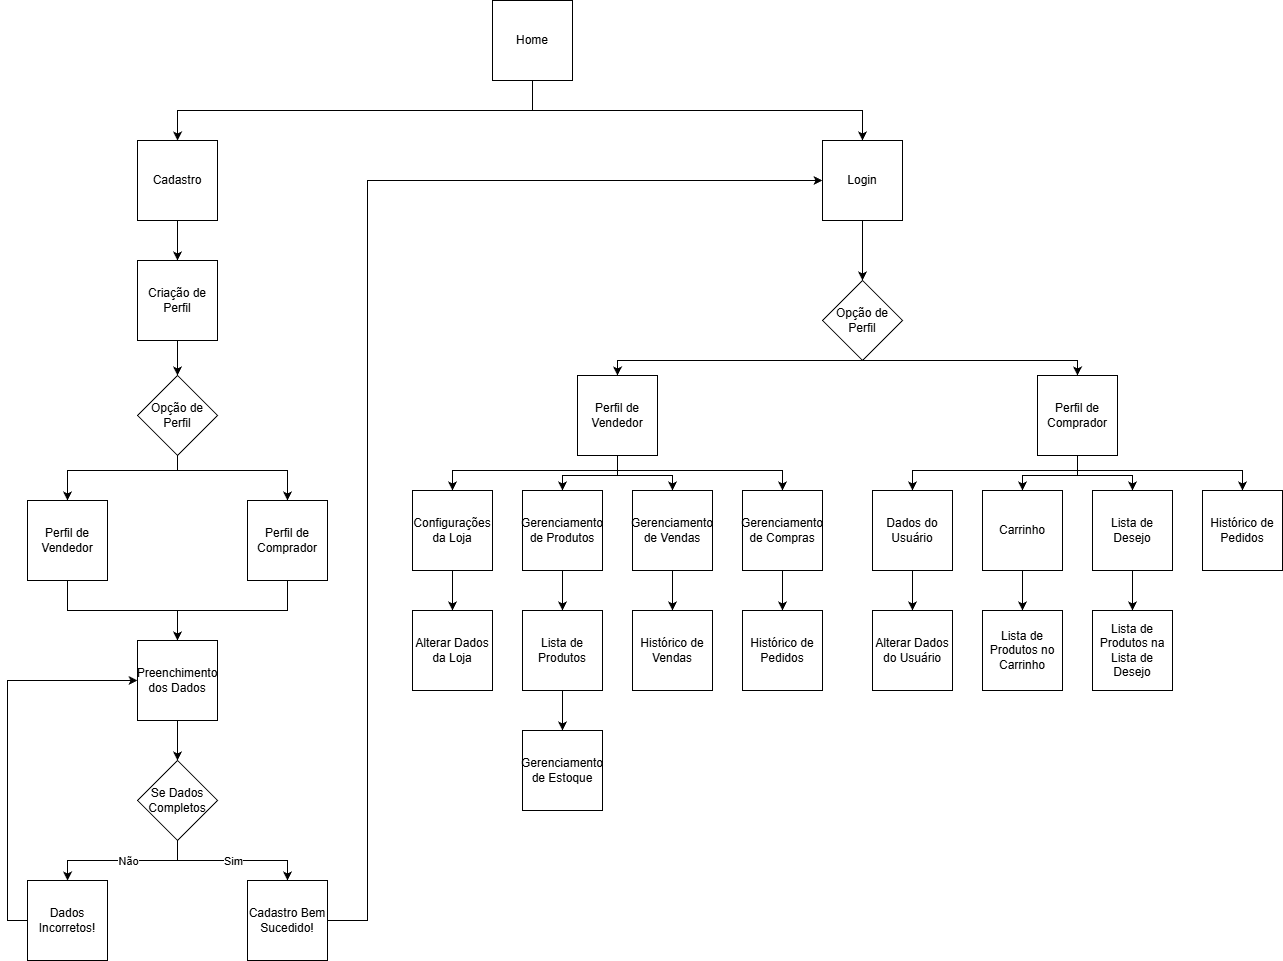

The diagram above was exported from draw.io. Its source (the exported page's mxGraphModel, read from the mxfile embedded in the PNG):
<mxGraphModel dx="1661" dy="959" grid="1" gridSize="10" guides="1" tooltips="1" connect="1" arrows="1" fold="1" page="1" pageScale="1" pageWidth="827" pageHeight="1169" math="0" shadow="0">
  <root>
    <mxCell id="0" />
    <mxCell id="1" parent="0" />
    <mxCell id="1AQhwxJv0DKV6KUlxaoP-8" style="edgeStyle=orthogonalEdgeStyle;rounded=0;orthogonalLoop=1;jettySize=auto;html=1;" edge="1" parent="1" source="l_p6n2sYaSqXcQv5Ca7N-1" target="1AQhwxJv0DKV6KUlxaoP-6">
      <mxGeometry relative="1" as="geometry" />
    </mxCell>
    <mxCell id="l_p6n2sYaSqXcQv5Ca7N-1" value="Cadastro" style="whiteSpace=wrap;html=1;aspect=fixed;" vertex="1" parent="1">
      <mxGeometry x="170" y="270" width="80" height="80" as="geometry" />
    </mxCell>
    <mxCell id="1AQhwxJv0DKV6KUlxaoP-4" style="edgeStyle=orthogonalEdgeStyle;rounded=0;orthogonalLoop=1;jettySize=auto;html=1;exitX=0.5;exitY=1;exitDx=0;exitDy=0;" edge="1" parent="1" source="1AQhwxJv0DKV6KUlxaoP-3" target="l_p6n2sYaSqXcQv5Ca7N-1">
      <mxGeometry relative="1" as="geometry" />
    </mxCell>
    <mxCell id="1AQhwxJv0DKV6KUlxaoP-36" style="edgeStyle=orthogonalEdgeStyle;rounded=0;orthogonalLoop=1;jettySize=auto;html=1;entryX=0.5;entryY=0;entryDx=0;entryDy=0;" edge="1" parent="1" source="1AQhwxJv0DKV6KUlxaoP-3" target="1AQhwxJv0DKV6KUlxaoP-30">
      <mxGeometry relative="1" as="geometry">
        <Array as="points">
          <mxPoint x="565" y="240" />
          <mxPoint x="895" y="240" />
        </Array>
      </mxGeometry>
    </mxCell>
    <mxCell id="1AQhwxJv0DKV6KUlxaoP-3" value="Home" style="whiteSpace=wrap;html=1;aspect=fixed;" vertex="1" parent="1">
      <mxGeometry x="525" y="130" width="80" height="80" as="geometry" />
    </mxCell>
    <mxCell id="1AQhwxJv0DKV6KUlxaoP-10" style="edgeStyle=orthogonalEdgeStyle;rounded=0;orthogonalLoop=1;jettySize=auto;html=1;entryX=0.5;entryY=0;entryDx=0;entryDy=0;" edge="1" parent="1" source="1AQhwxJv0DKV6KUlxaoP-6" target="1AQhwxJv0DKV6KUlxaoP-9">
      <mxGeometry relative="1" as="geometry" />
    </mxCell>
    <mxCell id="1AQhwxJv0DKV6KUlxaoP-6" value="Criação de Perfil" style="whiteSpace=wrap;html=1;aspect=fixed;" vertex="1" parent="1">
      <mxGeometry x="170" y="390" width="80" height="80" as="geometry" />
    </mxCell>
    <mxCell id="1AQhwxJv0DKV6KUlxaoP-12" style="edgeStyle=orthogonalEdgeStyle;rounded=0;orthogonalLoop=1;jettySize=auto;html=1;entryX=0.5;entryY=0;entryDx=0;entryDy=0;" edge="1" parent="1" source="1AQhwxJv0DKV6KUlxaoP-9" target="1AQhwxJv0DKV6KUlxaoP-11">
      <mxGeometry relative="1" as="geometry">
        <Array as="points">
          <mxPoint x="210" y="600" />
          <mxPoint x="100" y="600" />
        </Array>
      </mxGeometry>
    </mxCell>
    <mxCell id="1AQhwxJv0DKV6KUlxaoP-14" style="edgeStyle=orthogonalEdgeStyle;rounded=0;orthogonalLoop=1;jettySize=auto;html=1;entryX=0.5;entryY=0;entryDx=0;entryDy=0;" edge="1" parent="1" source="1AQhwxJv0DKV6KUlxaoP-9" target="1AQhwxJv0DKV6KUlxaoP-13">
      <mxGeometry relative="1" as="geometry">
        <Array as="points">
          <mxPoint x="210" y="600" />
          <mxPoint x="320" y="600" />
        </Array>
      </mxGeometry>
    </mxCell>
    <mxCell id="1AQhwxJv0DKV6KUlxaoP-9" value="Opção de Perfil" style="rhombus;whiteSpace=wrap;html=1;" vertex="1" parent="1">
      <mxGeometry x="170" y="505" width="80" height="80" as="geometry" />
    </mxCell>
    <mxCell id="1AQhwxJv0DKV6KUlxaoP-21" style="edgeStyle=orthogonalEdgeStyle;rounded=0;orthogonalLoop=1;jettySize=auto;html=1;entryX=0.5;entryY=0;entryDx=0;entryDy=0;" edge="1" parent="1" source="1AQhwxJv0DKV6KUlxaoP-11" target="1AQhwxJv0DKV6KUlxaoP-17">
      <mxGeometry relative="1" as="geometry">
        <Array as="points">
          <mxPoint x="100" y="740" />
          <mxPoint x="210" y="740" />
        </Array>
      </mxGeometry>
    </mxCell>
    <mxCell id="1AQhwxJv0DKV6KUlxaoP-11" value="Perfil de Vendedor" style="whiteSpace=wrap;html=1;aspect=fixed;" vertex="1" parent="1">
      <mxGeometry x="60" y="630" width="80" height="80" as="geometry" />
    </mxCell>
    <mxCell id="1AQhwxJv0DKV6KUlxaoP-18" style="edgeStyle=orthogonalEdgeStyle;rounded=0;orthogonalLoop=1;jettySize=auto;html=1;entryX=0.5;entryY=0;entryDx=0;entryDy=0;exitX=0.5;exitY=1;exitDx=0;exitDy=0;" edge="1" parent="1" source="1AQhwxJv0DKV6KUlxaoP-13" target="1AQhwxJv0DKV6KUlxaoP-17">
      <mxGeometry relative="1" as="geometry" />
    </mxCell>
    <mxCell id="1AQhwxJv0DKV6KUlxaoP-13" value="Perfil de Comprador" style="whiteSpace=wrap;html=1;aspect=fixed;" vertex="1" parent="1">
      <mxGeometry x="280" y="630" width="80" height="80" as="geometry" />
    </mxCell>
    <mxCell id="1AQhwxJv0DKV6KUlxaoP-23" style="edgeStyle=orthogonalEdgeStyle;rounded=0;orthogonalLoop=1;jettySize=auto;html=1;entryX=0.5;entryY=0;entryDx=0;entryDy=0;" edge="1" parent="1" source="1AQhwxJv0DKV6KUlxaoP-17" target="1AQhwxJv0DKV6KUlxaoP-22">
      <mxGeometry relative="1" as="geometry" />
    </mxCell>
    <mxCell id="1AQhwxJv0DKV6KUlxaoP-17" value="Preenchimento dos Dados" style="whiteSpace=wrap;html=1;aspect=fixed;" vertex="1" parent="1">
      <mxGeometry x="170" y="770" width="80" height="80" as="geometry" />
    </mxCell>
    <mxCell id="1AQhwxJv0DKV6KUlxaoP-25" style="edgeStyle=orthogonalEdgeStyle;rounded=0;orthogonalLoop=1;jettySize=auto;html=1;exitX=0.5;exitY=1;exitDx=0;exitDy=0;" edge="1" parent="1" source="1AQhwxJv0DKV6KUlxaoP-22" target="1AQhwxJv0DKV6KUlxaoP-24">
      <mxGeometry relative="1" as="geometry" />
    </mxCell>
    <mxCell id="1AQhwxJv0DKV6KUlxaoP-26" value="Não" style="edgeLabel;html=1;align=center;verticalAlign=middle;resizable=0;points=[];" vertex="1" connectable="0" parent="1AQhwxJv0DKV6KUlxaoP-25">
      <mxGeometry x="-0.0711" y="-3" relative="1" as="geometry">
        <mxPoint y="3" as="offset" />
      </mxGeometry>
    </mxCell>
    <mxCell id="1AQhwxJv0DKV6KUlxaoP-28" style="edgeStyle=orthogonalEdgeStyle;rounded=0;orthogonalLoop=1;jettySize=auto;html=1;entryX=0.5;entryY=0;entryDx=0;entryDy=0;" edge="1" parent="1" source="1AQhwxJv0DKV6KUlxaoP-22" target="1AQhwxJv0DKV6KUlxaoP-27">
      <mxGeometry relative="1" as="geometry">
        <Array as="points">
          <mxPoint x="210" y="990" />
          <mxPoint x="320" y="990" />
        </Array>
      </mxGeometry>
    </mxCell>
    <mxCell id="1AQhwxJv0DKV6KUlxaoP-29" value="Sim" style="edgeLabel;html=1;align=center;verticalAlign=middle;resizable=0;points=[];" vertex="1" connectable="0" parent="1AQhwxJv0DKV6KUlxaoP-28">
      <mxGeometry x="-0.0905" y="-3" relative="1" as="geometry">
        <mxPoint x="7" y="-3" as="offset" />
      </mxGeometry>
    </mxCell>
    <mxCell id="1AQhwxJv0DKV6KUlxaoP-22" value="Se Dados Completos" style="rhombus;whiteSpace=wrap;html=1;" vertex="1" parent="1">
      <mxGeometry x="170" y="890" width="80" height="80" as="geometry" />
    </mxCell>
    <mxCell id="1AQhwxJv0DKV6KUlxaoP-24" value="&lt;font style=&quot;color: rgb(0, 0, 0);&quot;&gt;Dados Incorretos!&lt;/font&gt;" style="whiteSpace=wrap;html=1;aspect=fixed;" vertex="1" parent="1">
      <mxGeometry x="60" y="1010" width="80" height="80" as="geometry" />
    </mxCell>
    <mxCell id="1AQhwxJv0DKV6KUlxaoP-32" style="edgeStyle=orthogonalEdgeStyle;rounded=0;orthogonalLoop=1;jettySize=auto;html=1;entryX=0;entryY=0.5;entryDx=0;entryDy=0;" edge="1" parent="1" source="1AQhwxJv0DKV6KUlxaoP-27" target="1AQhwxJv0DKV6KUlxaoP-30">
      <mxGeometry relative="1" as="geometry">
        <Array as="points">
          <mxPoint x="400" y="1050" />
          <mxPoint x="400" y="310" />
        </Array>
      </mxGeometry>
    </mxCell>
    <mxCell id="1AQhwxJv0DKV6KUlxaoP-27" value="&lt;font style=&quot;color: rgb(0, 0, 0);&quot;&gt;Cadastro Bem Sucedido!&lt;/font&gt;" style="whiteSpace=wrap;html=1;aspect=fixed;" vertex="1" parent="1">
      <mxGeometry x="280" y="1010" width="80" height="80" as="geometry" />
    </mxCell>
    <mxCell id="1AQhwxJv0DKV6KUlxaoP-38" style="edgeStyle=orthogonalEdgeStyle;rounded=0;orthogonalLoop=1;jettySize=auto;html=1;entryX=0.5;entryY=0;entryDx=0;entryDy=0;" edge="1" parent="1" target="1AQhwxJv0DKV6KUlxaoP-37">
      <mxGeometry relative="1" as="geometry">
        <mxPoint x="895" y="350" as="sourcePoint" />
      </mxGeometry>
    </mxCell>
    <mxCell id="1AQhwxJv0DKV6KUlxaoP-30" value="Login" style="whiteSpace=wrap;html=1;aspect=fixed;" vertex="1" parent="1">
      <mxGeometry x="855" y="270" width="80" height="80" as="geometry" />
    </mxCell>
    <mxCell id="1AQhwxJv0DKV6KUlxaoP-34" style="edgeStyle=orthogonalEdgeStyle;rounded=0;orthogonalLoop=1;jettySize=auto;html=1;" edge="1" parent="1" source="1AQhwxJv0DKV6KUlxaoP-24" target="1AQhwxJv0DKV6KUlxaoP-17">
      <mxGeometry relative="1" as="geometry">
        <Array as="points">
          <mxPoint x="40" y="1050" />
          <mxPoint x="40" y="810" />
        </Array>
      </mxGeometry>
    </mxCell>
    <mxCell id="1AQhwxJv0DKV6KUlxaoP-40" style="edgeStyle=orthogonalEdgeStyle;rounded=0;orthogonalLoop=1;jettySize=auto;html=1;entryX=0.5;entryY=0;entryDx=0;entryDy=0;exitX=0.5;exitY=1;exitDx=0;exitDy=0;" edge="1" parent="1" source="1AQhwxJv0DKV6KUlxaoP-37" target="1AQhwxJv0DKV6KUlxaoP-39">
      <mxGeometry relative="1" as="geometry">
        <Array as="points">
          <mxPoint x="650" y="490" />
        </Array>
      </mxGeometry>
    </mxCell>
    <mxCell id="1AQhwxJv0DKV6KUlxaoP-42" style="edgeStyle=orthogonalEdgeStyle;rounded=0;orthogonalLoop=1;jettySize=auto;html=1;entryX=0.5;entryY=0;entryDx=0;entryDy=0;exitX=0.5;exitY=1;exitDx=0;exitDy=0;" edge="1" parent="1" source="1AQhwxJv0DKV6KUlxaoP-37" target="1AQhwxJv0DKV6KUlxaoP-41">
      <mxGeometry relative="1" as="geometry">
        <Array as="points">
          <mxPoint x="1110" y="490" />
        </Array>
      </mxGeometry>
    </mxCell>
    <mxCell id="1AQhwxJv0DKV6KUlxaoP-37" value="Opção de Perfil" style="rhombus;whiteSpace=wrap;html=1;" vertex="1" parent="1">
      <mxGeometry x="855" y="410" width="80" height="80" as="geometry" />
    </mxCell>
    <mxCell id="1AQhwxJv0DKV6KUlxaoP-47" style="edgeStyle=orthogonalEdgeStyle;rounded=0;orthogonalLoop=1;jettySize=auto;html=1;entryX=0.5;entryY=0;entryDx=0;entryDy=0;" edge="1" parent="1" source="1AQhwxJv0DKV6KUlxaoP-39" target="1AQhwxJv0DKV6KUlxaoP-43">
      <mxGeometry relative="1" as="geometry">
        <Array as="points">
          <mxPoint x="650" y="600" />
          <mxPoint x="485" y="600" />
        </Array>
      </mxGeometry>
    </mxCell>
    <mxCell id="1AQhwxJv0DKV6KUlxaoP-48" style="edgeStyle=orthogonalEdgeStyle;rounded=0;orthogonalLoop=1;jettySize=auto;html=1;entryX=0.5;entryY=0;entryDx=0;entryDy=0;" edge="1" parent="1" source="1AQhwxJv0DKV6KUlxaoP-39" target="1AQhwxJv0DKV6KUlxaoP-44">
      <mxGeometry relative="1" as="geometry" />
    </mxCell>
    <mxCell id="1AQhwxJv0DKV6KUlxaoP-49" style="edgeStyle=orthogonalEdgeStyle;rounded=0;orthogonalLoop=1;jettySize=auto;html=1;" edge="1" parent="1" source="1AQhwxJv0DKV6KUlxaoP-39" target="1AQhwxJv0DKV6KUlxaoP-45">
      <mxGeometry relative="1" as="geometry" />
    </mxCell>
    <mxCell id="1AQhwxJv0DKV6KUlxaoP-50" style="edgeStyle=orthogonalEdgeStyle;rounded=0;orthogonalLoop=1;jettySize=auto;html=1;" edge="1" parent="1" source="1AQhwxJv0DKV6KUlxaoP-39" target="1AQhwxJv0DKV6KUlxaoP-46">
      <mxGeometry relative="1" as="geometry">
        <Array as="points">
          <mxPoint x="650" y="600" />
          <mxPoint x="815" y="600" />
        </Array>
      </mxGeometry>
    </mxCell>
    <mxCell id="1AQhwxJv0DKV6KUlxaoP-39" value="Perfil de Vendedor" style="whiteSpace=wrap;html=1;aspect=fixed;" vertex="1" parent="1">
      <mxGeometry x="610" y="505" width="80" height="80" as="geometry" />
    </mxCell>
    <mxCell id="1AQhwxJv0DKV6KUlxaoP-55" style="edgeStyle=orthogonalEdgeStyle;rounded=0;orthogonalLoop=1;jettySize=auto;html=1;" edge="1" parent="1" source="1AQhwxJv0DKV6KUlxaoP-41" target="1AQhwxJv0DKV6KUlxaoP-51">
      <mxGeometry relative="1" as="geometry">
        <Array as="points">
          <mxPoint x="1110" y="600" />
          <mxPoint x="945" y="600" />
        </Array>
      </mxGeometry>
    </mxCell>
    <mxCell id="1AQhwxJv0DKV6KUlxaoP-56" style="edgeStyle=orthogonalEdgeStyle;rounded=0;orthogonalLoop=1;jettySize=auto;html=1;entryX=0.5;entryY=0;entryDx=0;entryDy=0;" edge="1" parent="1" source="1AQhwxJv0DKV6KUlxaoP-41" target="1AQhwxJv0DKV6KUlxaoP-52">
      <mxGeometry relative="1" as="geometry" />
    </mxCell>
    <mxCell id="1AQhwxJv0DKV6KUlxaoP-57" style="edgeStyle=orthogonalEdgeStyle;rounded=0;orthogonalLoop=1;jettySize=auto;html=1;entryX=0.5;entryY=0;entryDx=0;entryDy=0;" edge="1" parent="1" source="1AQhwxJv0DKV6KUlxaoP-41" target="1AQhwxJv0DKV6KUlxaoP-53">
      <mxGeometry relative="1" as="geometry" />
    </mxCell>
    <mxCell id="1AQhwxJv0DKV6KUlxaoP-58" style="edgeStyle=orthogonalEdgeStyle;rounded=0;orthogonalLoop=1;jettySize=auto;html=1;" edge="1" parent="1" source="1AQhwxJv0DKV6KUlxaoP-41" target="1AQhwxJv0DKV6KUlxaoP-54">
      <mxGeometry relative="1" as="geometry">
        <Array as="points">
          <mxPoint x="1110" y="600" />
          <mxPoint x="1275" y="600" />
        </Array>
      </mxGeometry>
    </mxCell>
    <mxCell id="1AQhwxJv0DKV6KUlxaoP-41" value="Perfil de Comprador" style="whiteSpace=wrap;html=1;aspect=fixed;" vertex="1" parent="1">
      <mxGeometry x="1070" y="505" width="80" height="80" as="geometry" />
    </mxCell>
    <mxCell id="1AQhwxJv0DKV6KUlxaoP-65" style="edgeStyle=orthogonalEdgeStyle;rounded=0;orthogonalLoop=1;jettySize=auto;html=1;entryX=0.5;entryY=0;entryDx=0;entryDy=0;" edge="1" parent="1" source="1AQhwxJv0DKV6KUlxaoP-43" target="1AQhwxJv0DKV6KUlxaoP-64">
      <mxGeometry relative="1" as="geometry" />
    </mxCell>
    <mxCell id="1AQhwxJv0DKV6KUlxaoP-43" value="Configurações da Loja" style="whiteSpace=wrap;html=1;aspect=fixed;" vertex="1" parent="1">
      <mxGeometry x="445" y="620" width="80" height="80" as="geometry" />
    </mxCell>
    <mxCell id="1AQhwxJv0DKV6KUlxaoP-67" style="edgeStyle=orthogonalEdgeStyle;rounded=0;orthogonalLoop=1;jettySize=auto;html=1;" edge="1" parent="1" source="1AQhwxJv0DKV6KUlxaoP-44" target="1AQhwxJv0DKV6KUlxaoP-66">
      <mxGeometry relative="1" as="geometry" />
    </mxCell>
    <mxCell id="1AQhwxJv0DKV6KUlxaoP-44" value="Gerenciamento de Produtos" style="whiteSpace=wrap;html=1;aspect=fixed;" vertex="1" parent="1">
      <mxGeometry x="555" y="620" width="80" height="80" as="geometry" />
    </mxCell>
    <mxCell id="1AQhwxJv0DKV6KUlxaoP-71" style="edgeStyle=orthogonalEdgeStyle;rounded=0;orthogonalLoop=1;jettySize=auto;html=1;" edge="1" parent="1" source="1AQhwxJv0DKV6KUlxaoP-45" target="1AQhwxJv0DKV6KUlxaoP-70">
      <mxGeometry relative="1" as="geometry" />
    </mxCell>
    <mxCell id="1AQhwxJv0DKV6KUlxaoP-45" value="Gerenciamento de Vendas" style="whiteSpace=wrap;html=1;aspect=fixed;" vertex="1" parent="1">
      <mxGeometry x="665" y="620" width="80" height="80" as="geometry" />
    </mxCell>
    <mxCell id="1AQhwxJv0DKV6KUlxaoP-73" style="edgeStyle=orthogonalEdgeStyle;rounded=0;orthogonalLoop=1;jettySize=auto;html=1;entryX=0.5;entryY=0;entryDx=0;entryDy=0;" edge="1" parent="1" source="1AQhwxJv0DKV6KUlxaoP-46" target="1AQhwxJv0DKV6KUlxaoP-72">
      <mxGeometry relative="1" as="geometry" />
    </mxCell>
    <mxCell id="1AQhwxJv0DKV6KUlxaoP-46" value="Gerenciamento de Compras" style="whiteSpace=wrap;html=1;aspect=fixed;" vertex="1" parent="1">
      <mxGeometry x="775" y="620" width="80" height="80" as="geometry" />
    </mxCell>
    <mxCell id="1AQhwxJv0DKV6KUlxaoP-75" style="edgeStyle=orthogonalEdgeStyle;rounded=0;orthogonalLoop=1;jettySize=auto;html=1;entryX=0.5;entryY=0;entryDx=0;entryDy=0;" edge="1" parent="1" source="1AQhwxJv0DKV6KUlxaoP-51" target="1AQhwxJv0DKV6KUlxaoP-74">
      <mxGeometry relative="1" as="geometry" />
    </mxCell>
    <mxCell id="1AQhwxJv0DKV6KUlxaoP-51" value="Dados do Usuário" style="whiteSpace=wrap;html=1;aspect=fixed;" vertex="1" parent="1">
      <mxGeometry x="905" y="620" width="80" height="80" as="geometry" />
    </mxCell>
    <mxCell id="1AQhwxJv0DKV6KUlxaoP-61" style="edgeStyle=orthogonalEdgeStyle;rounded=0;orthogonalLoop=1;jettySize=auto;html=1;entryX=0.5;entryY=0;entryDx=0;entryDy=0;" edge="1" parent="1" source="1AQhwxJv0DKV6KUlxaoP-52" target="1AQhwxJv0DKV6KUlxaoP-59">
      <mxGeometry relative="1" as="geometry" />
    </mxCell>
    <mxCell id="1AQhwxJv0DKV6KUlxaoP-52" value="Carrinho" style="whiteSpace=wrap;html=1;aspect=fixed;" vertex="1" parent="1">
      <mxGeometry x="1015" y="620" width="80" height="80" as="geometry" />
    </mxCell>
    <mxCell id="1AQhwxJv0DKV6KUlxaoP-63" style="edgeStyle=orthogonalEdgeStyle;rounded=0;orthogonalLoop=1;jettySize=auto;html=1;entryX=0.5;entryY=0;entryDx=0;entryDy=0;" edge="1" parent="1" source="1AQhwxJv0DKV6KUlxaoP-53" target="1AQhwxJv0DKV6KUlxaoP-62">
      <mxGeometry relative="1" as="geometry" />
    </mxCell>
    <mxCell id="1AQhwxJv0DKV6KUlxaoP-53" value="Lista de Desejo" style="whiteSpace=wrap;html=1;aspect=fixed;" vertex="1" parent="1">
      <mxGeometry x="1125" y="620" width="80" height="80" as="geometry" />
    </mxCell>
    <mxCell id="1AQhwxJv0DKV6KUlxaoP-54" value="Histórico de Pedidos" style="whiteSpace=wrap;html=1;aspect=fixed;" vertex="1" parent="1">
      <mxGeometry x="1235" y="620" width="80" height="80" as="geometry" />
    </mxCell>
    <mxCell id="1AQhwxJv0DKV6KUlxaoP-59" value="Lista de Produtos no Carrinho" style="whiteSpace=wrap;html=1;aspect=fixed;" vertex="1" parent="1">
      <mxGeometry x="1015" y="740" width="80" height="80" as="geometry" />
    </mxCell>
    <mxCell id="1AQhwxJv0DKV6KUlxaoP-62" value="Lista de Produtos na Lista de Desejo" style="whiteSpace=wrap;html=1;aspect=fixed;" vertex="1" parent="1">
      <mxGeometry x="1125" y="740" width="80" height="80" as="geometry" />
    </mxCell>
    <mxCell id="1AQhwxJv0DKV6KUlxaoP-64" value="Alterar Dados da Loja" style="whiteSpace=wrap;html=1;aspect=fixed;" vertex="1" parent="1">
      <mxGeometry x="445" y="740" width="80" height="80" as="geometry" />
    </mxCell>
    <mxCell id="1AQhwxJv0DKV6KUlxaoP-69" style="edgeStyle=orthogonalEdgeStyle;rounded=0;orthogonalLoop=1;jettySize=auto;html=1;entryX=0.5;entryY=0;entryDx=0;entryDy=0;" edge="1" parent="1" source="1AQhwxJv0DKV6KUlxaoP-66" target="1AQhwxJv0DKV6KUlxaoP-68">
      <mxGeometry relative="1" as="geometry" />
    </mxCell>
    <mxCell id="1AQhwxJv0DKV6KUlxaoP-66" value="Lista de Produtos" style="whiteSpace=wrap;html=1;aspect=fixed;" vertex="1" parent="1">
      <mxGeometry x="555" y="740" width="80" height="80" as="geometry" />
    </mxCell>
    <mxCell id="1AQhwxJv0DKV6KUlxaoP-68" value="Gerenciamento de Estoque" style="whiteSpace=wrap;html=1;aspect=fixed;" vertex="1" parent="1">
      <mxGeometry x="555" y="860" width="80" height="80" as="geometry" />
    </mxCell>
    <mxCell id="1AQhwxJv0DKV6KUlxaoP-70" value="Histórico de Vendas" style="whiteSpace=wrap;html=1;aspect=fixed;" vertex="1" parent="1">
      <mxGeometry x="665" y="740" width="80" height="80" as="geometry" />
    </mxCell>
    <mxCell id="1AQhwxJv0DKV6KUlxaoP-72" value="Histórico de Pedidos" style="whiteSpace=wrap;html=1;aspect=fixed;" vertex="1" parent="1">
      <mxGeometry x="775" y="740" width="80" height="80" as="geometry" />
    </mxCell>
    <mxCell id="1AQhwxJv0DKV6KUlxaoP-74" value="Alterar Dados do Usuário" style="whiteSpace=wrap;html=1;aspect=fixed;" vertex="1" parent="1">
      <mxGeometry x="905" y="740" width="80" height="80" as="geometry" />
    </mxCell>
  </root>
</mxGraphModel>